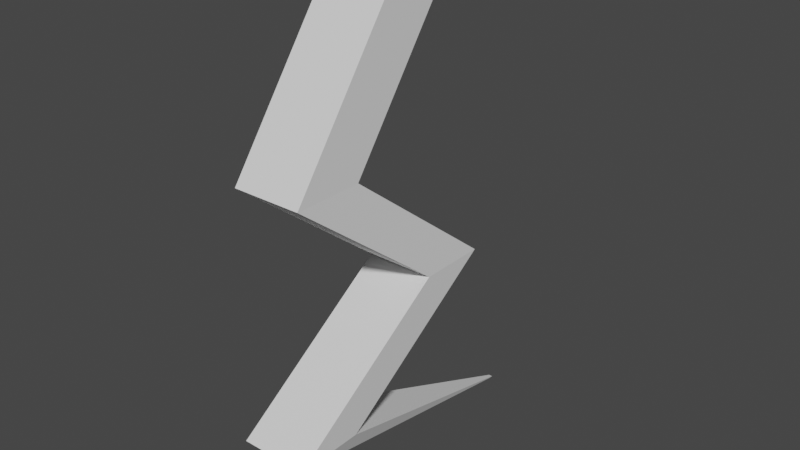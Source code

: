 # Source: kaminari2.blend  (saved by Blender 2.82.4; exported with 4.5.12 LTS)
import bpy
from mathutils import Matrix  # noqa: F401  (used for matrix-valued properties, if any)

bpy.ops.wm.read_factory_settings(use_empty=True)
scene = bpy.context.scene
scene.name = 'Scene'

# ---- collections
col_collection = bpy.data.collections.new('Collection'); scene.collection.children.link(col_collection)

# ---- world
world_world = bpy.data.worlds.new('World'); scene.world = world_world
world_world.use_nodes = True; world_world.node_tree.nodes.clear()
_N = world_world.node_tree.nodes; _L = world_world.node_tree.links
n0 = _N.new('ShaderNodeOutputWorld'); n0.name = 'World Output'; n0.location = (300, 300)
n1 = _N.new('ShaderNodeBackground'); n1.name = 'Background'; n1.location = (10, 300)
n1.inputs[0].default_value = (0.05088, 0.05088, 0.05088, 1.0)
_L.new(n1.outputs[0], n0.inputs[0])
n0.is_active_output = True
world_world.color = (0.05088, 0.05088, 0.05088)
world_world.use_sun_shadow = False
world_world.sun_shadow_jitter_overblur = 0.0

# ---- meshes
me_cube_001 = bpy.data.meshes.new('Cube.001')
me_cube_001.from_pydata([(-0.2432, -1.168, -1.006), (-0.25, -0.25, 0.25), (-0.2432, -0.6682, -1.006), (-0.25, 0.25, 0.25), (0.2568, -1.168, -1.006), (0.25, -0.25, 0.25), (0.2568, -0.6682, -1.006), (0.25, 0.25, 0.25), (-0.2123, 0.4707, -1.899), (-0.2123, -0.02933, -1.899), (0.2877, 0.4707, -1.899), (0.2877, -0.02933, -1.899), (-0.06009, 1.221, -3.491), (-0.06009, 1.192, -3.491), (-0.031, 1.221, -3.491), (-0.031, 1.192, -3.491), (-0.2626, -0.7147, -2.795), (-0.2626, -1.215, -2.795), (0.2374, -0.7147, -2.795), (0.2374, -1.215, -2.795)], [], [(0, 1, 3, 2), (2, 3, 7, 6), (6, 7, 5, 4), (4, 5, 1, 0), (2, 6, 10, 8), (7, 3, 1, 5), (11, 9, 17, 19), (0, 2, 8, 9), (6, 4, 11, 10), (4, 0, 9, 11), (12, 14, 15, 13), (8, 10, 18, 16), (10, 11, 19, 18), (9, 8, 16, 17), (12, 13, 17, 16), (14, 12, 16, 18), (15, 14, 18, 19), (13, 15, 19, 17)])
_uv = me_cube_001.uv_layers.new(name='UVMap')
_uv.uv.foreach_set('vector', [0.375, 0.0, 0.625, 0.0, 0.625, 0.25, 0.375, 0.25, 0.375, 0.25, 0.625, 0.25, 0.625, 0.5, 0.375, 0.5, 0.375, 0.5, 0.625, 0.5, 0.625, 0.75, 0.375, 0.75, 0.375, 0.75, 0.625, 0.75, 0.625, 1.0, 0.375, 1.0, 0.375, 0.25, 0.375, 0.5, 0.375, 0.5, 0.375, 0.25, 0.625, 0.5, 0.875, 0.5, 0.875, 0.75, 0.625, 0.75, 0.375, 0.75, 0.375, 1.0, 0.375, 1.0, 0.375, 0.75, 0.375, 0.0, 0.375, 0.25, 0.375, 0.25, 0.375, 0.0, 0.375, 0.5, 0.375, 0.75, 0.375, 0.75, 0.375, 0.5, 0.375, 0.75, 0.375, 1.0, 0.375, 1.0, 0.375, 0.75, 0.2427, 0.6177, 0.2573, 0.6177, 0.2573, 0.6323, 0.2427, 0.6323, 0.375, 0.25, 0.375, 0.5, 0.375, 0.5, 0.375, 0.25, 0.375, 0.5, 0.375, 0.75, 0.375, 0.75, 0.375, 0.5, 0.375, 0.0, 0.375, 0.25, 0.375, 0.25, 0.375, 0.0, 0.2427, 0.6177, 0.2427, 0.6323, 0.125, 0.75, 0.125, 0.5, 0.2573, 0.6177, 0.2427, 0.6177, 0.125, 0.5, 0.375, 0.5, 0.2573, 0.6323, 0.2573, 0.6177, 0.375, 0.5, 0.375, 0.75, 0.2427, 0.6323, 0.2573, 0.6323, 0.375, 0.75, 0.125, 0.75])
me_cube_001.use_remesh_fix_poles = True
me_cube_001.use_remesh_preserve_attributes = False
me_cube_001.use_mirror_vertex_groups = False
me_cube_001.update()

# ---- objects
ob_cube = bpy.data.objects.new('Cube', me_cube_001)

# ---- transforms, parenting, visibility, modifiers, constraints
ob_cube.location = (0.0, 0.0, 0.0)
ob_cube.lineart.crease_threshold = 0.0

# ---- collection membership
col_collection.objects.link(ob_cube)

# ---- scene / render settings (as saved in the file)
scene.frame_start = 1; scene.frame_end = 250; scene.frame_set(1)
scene.render.engine = 'BLENDER_EEVEE_NEXT'
scene.cycles.use_denoising = False
scene.cycles.samples = 128
scene.cycles.sampling_pattern = 'TABULATED_SOBOL'
scene.cycles.use_adaptive_sampling = False
scene.cycles.use_light_tree = False
scene.view_settings.view_transform = 'Filmic'
bpy.context.view_layer.update()

# ---- added for rendering (the .blend has no active camera and no usable light): camera, sun
cam_auto = bpy.data.cameras.new('AutoCamera')
cam_auto.lens = 50.0
cam_auto.sensor_width = 36.0
cam_auto.clip_end = 1000.0
ob_auto_camera = bpy.data.objects.new('AutoCamera', cam_auto)
scene.collection.objects.link(ob_auto_camera)
ob_auto_camera.location = (4.17386, -4.9905, 1.70858)
ob_auto_camera.rotation_euler = (1.09748, -7.21219e-08, 0.694738)
scene.camera = ob_auto_camera
light_auto_sun = bpy.data.lights.new('AutoSun', 'SUN')
light_auto_sun.energy = 3.0
light_auto_sun.angle = 0.0523599
ob_auto_sun = bpy.data.objects.new('AutoSun', light_auto_sun)
scene.collection.objects.link(ob_auto_sun)
ob_auto_sun.rotation_euler = (0.872665, 0.174533, 0.523599)
bpy.context.view_layer.update()

